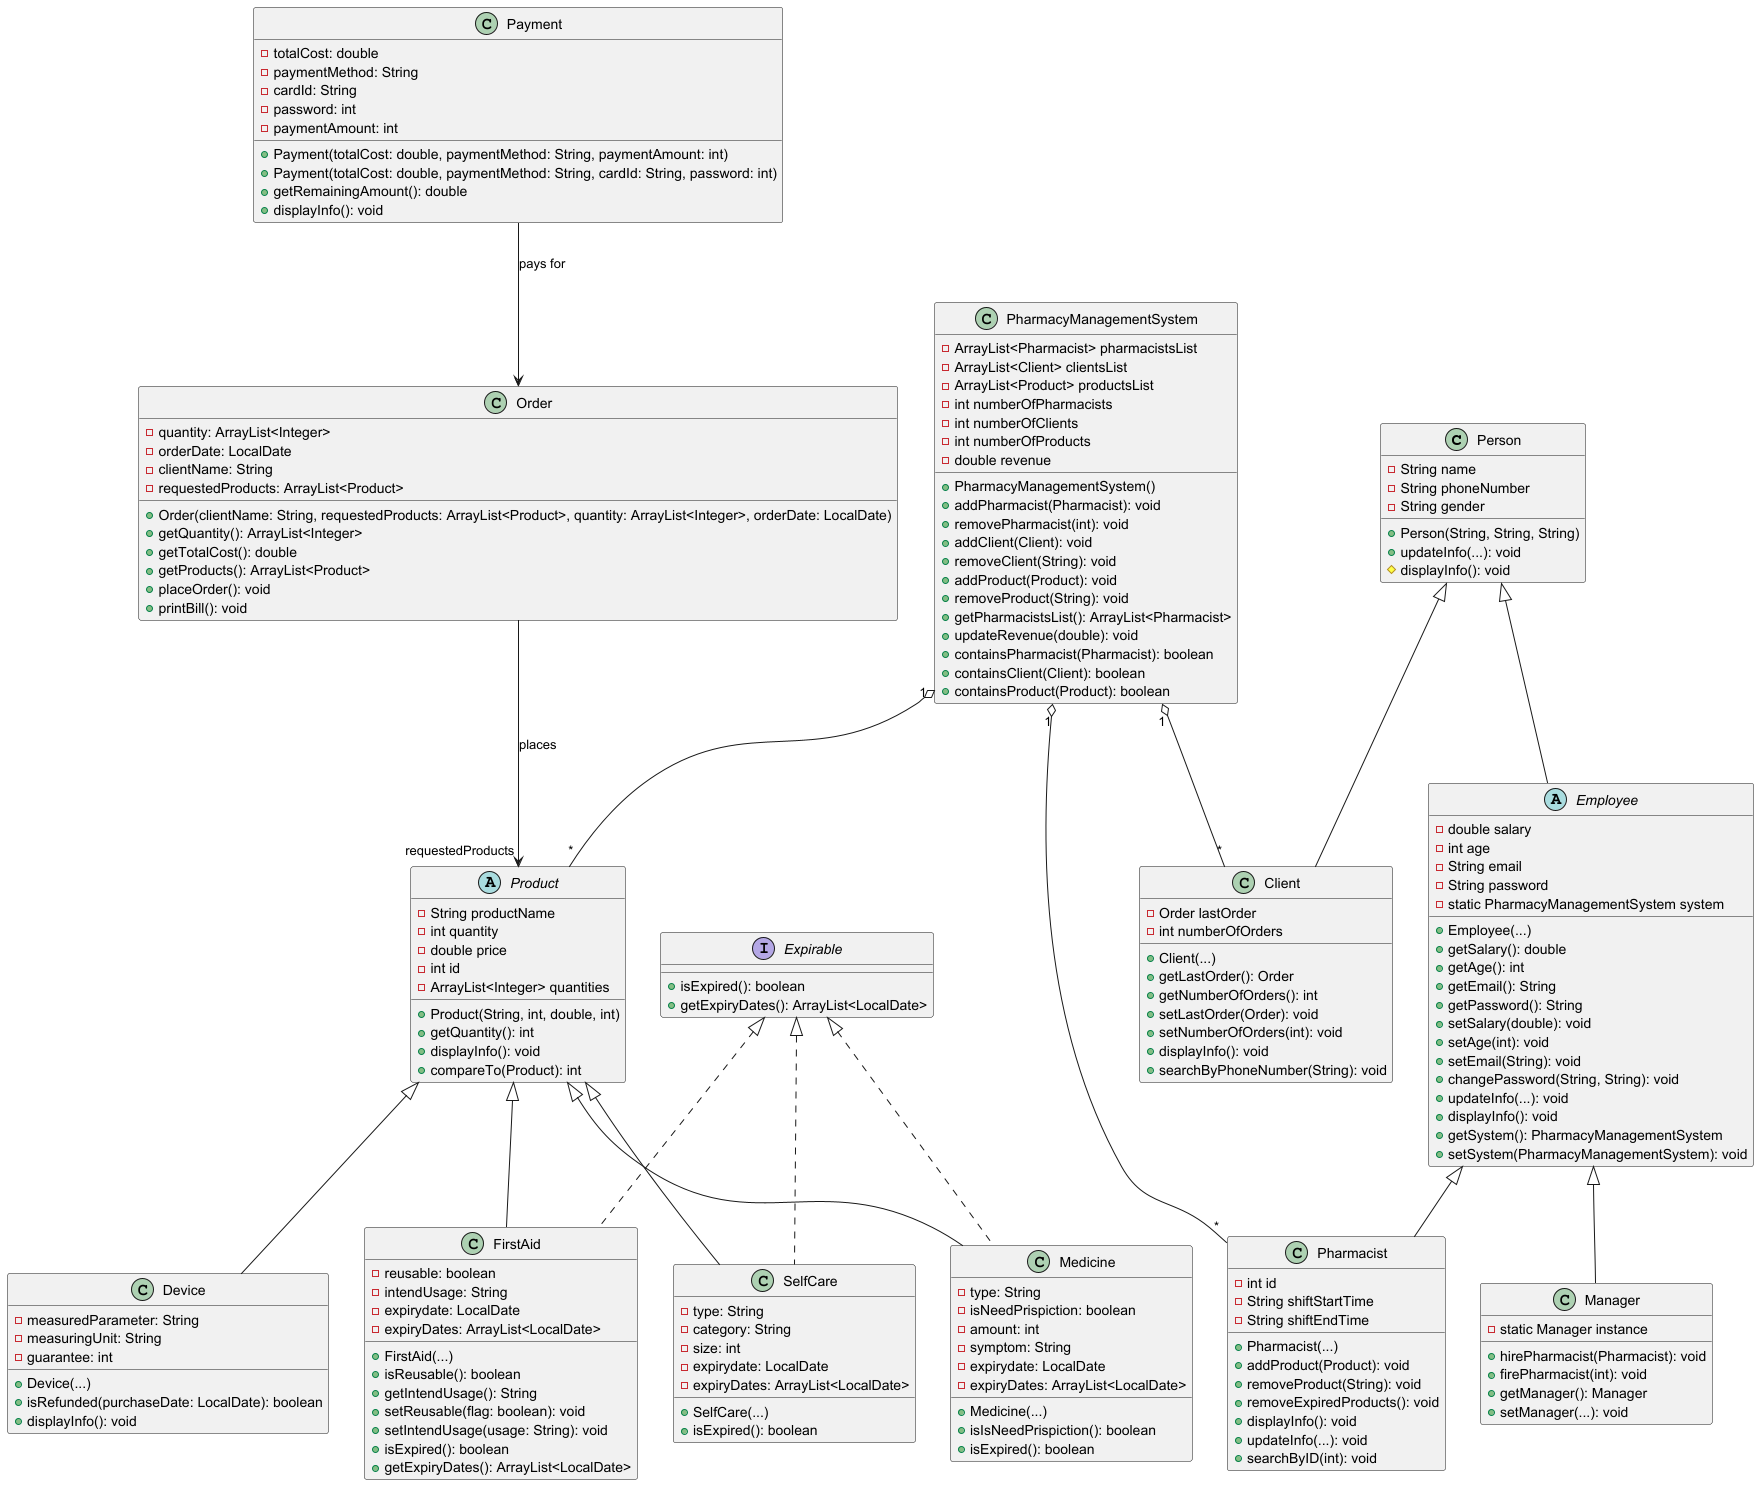

The diagram above was rendered by PlantUML. Its source (embedded in the PNG):
@startuml

' ====== Base Classes ======
class Person {
    - String name
    - String phoneNumber
    - String gender
    + Person(String, String, String)
    + updateInfo(...): void
     #displayInfo(): void
}

abstract class Employee {
    - double salary
    - int age
    - String email
    - String password
    - static PharmacyManagementSystem system
    + Employee(...)
    + getSalary(): double
    + getAge(): int
    + getEmail(): String
    + getPassword(): String
    + setSalary(double): void
    + setAge(int): void
    + setEmail(String): void
    + changePassword(String, String): void
    + updateInfo(...): void
    + displayInfo(): void
    + getSystem(): PharmacyManagementSystem
    + setSystem(PharmacyManagementSystem): void
}

' ====== Pharmacist ======
class Pharmacist {
    - int id
    - String shiftStartTime
    - String shiftEndTime
    + Pharmacist(...)
    + addProduct(Product): void
    + removeProduct(String): void
    + removeExpiredProducts(): void
    + displayInfo(): void
    + updateInfo(...): void
    + searchByID(int): void
}

' ====== Client ======
class Client {
    - Order lastOrder
    - int numberOfOrders
    + Client(...)
    + getLastOrder(): Order
    + getNumberOfOrders(): int
    + setLastOrder(Order): void
    + setNumberOfOrders(int): void
    + displayInfo(): void
    + searchByPhoneNumber(String): void
}

' ====== Manager ======
class Manager {
    - static Manager instance
    + hirePharmacist(Pharmacist): void
    + firePharmacist(int): void
    + getManager(): Manager
    + setManager(...): void
}



' ====== Pharmacy Management System ======
class PharmacyManagementSystem {
    - ArrayList<Pharmacist> pharmacistsList
    - ArrayList<Client> clientsList
    - ArrayList<Product> productsList
    - int numberOfPharmacists
    - int numberOfClients
    - int numberOfProducts
    - double revenue
    + PharmacyManagementSystem()
    + addPharmacist(Pharmacist): void
    + removePharmacist(int): void
    + addClient(Client): void
    + removeClient(String): void
    + addProduct(Product): void
    + removeProduct(String): void
    + getPharmacistsList(): ArrayList<Pharmacist>
    + updateRevenue(double): void
    + containsPharmacist(Pharmacist): boolean
    + containsClient(Client): boolean
    + containsProduct(Product): boolean
}

' ====== Inheritance ======
Person <|-- Employee
Employee <|-- Pharmacist
Employee <|-- Manager
Person <|-- Client

' ====== Associations ======
PharmacyManagementSystem "1" o-- "*" Pharmacist
PharmacyManagementSystem "1" o-- "*" Client
PharmacyManagementSystem "1" o-- "*" Product

' Interface
interface Expirable {
  +isExpired(): boolean
  +getExpiryDates(): ArrayList<LocalDate>
}

' ====== Product (abstract) ======
abstract class Product {
    - String productName
    - int quantity
    - double price
    - int id
    - ArrayList<Integer> quantities
    + Product(String, int, double, int)
    + getQuantity(): int
    + displayInfo(): void
    + compareTo(Product): int
}

' Medicine class
class Medicine {
  -type: String
  -isNeedPrispiction: boolean
  -amount: int
  -symptom: String
  -expirydate: LocalDate
  -expiryDates: ArrayList<LocalDate>
  +Medicine(...)
  +isIsNeedPrispiction(): boolean
  +isExpired(): boolean
}

' FirstAid class
class FirstAid {
  -reusable: boolean
  -intendUsage: String
  -expirydate: LocalDate
  -expiryDates: ArrayList<LocalDate>

  +FirstAid(...)
  +isReusable(): boolean
  +getIntendUsage(): String
  +setReusable(flag: boolean): void
  +setIntendUsage(usage: String): void
  +isExpired(): boolean
  +getExpiryDates(): ArrayList<LocalDate>
}

' SelfCare class
class SelfCare {
  -type: String
  -category: String
  -size: int
  -expirydate: LocalDate
  -expiryDates: ArrayList<LocalDate>

  +SelfCare(...)
  +isExpired(): boolean
}

' Device class
class Device {
  -measuredParameter: String
  -measuringUnit: String
  -guarantee: int

  +Device(...)
  +isRefunded(purchaseDate: LocalDate): boolean
  +displayInfo(): void
}

' Relationships
Product <|-- Medicine
Product <|-- FirstAid
Product <|-- SelfCare
Product <|-- Device

Expirable <|.. Medicine
Expirable <|.. FirstAid
Expirable <|.. SelfCare


' Order class
class Order {
  -quantity: ArrayList<Integer>
  -orderDate: LocalDate
  -clientName: String
  -requestedProducts: ArrayList<Product>

  +Order(clientName: String, requestedProducts: ArrayList<Product>, quantity: ArrayList<Integer>, orderDate: LocalDate)
  +getQuantity(): ArrayList<Integer>
  +getTotalCost(): double
  +getProducts(): ArrayList<Product>
  +placeOrder(): void
  +printBill(): void
}

' Payment class
class Payment {
  -totalCost: double
  -paymentMethod: String
  -cardId: String
  -password: int
  -paymentAmount: int

  +Payment(totalCost: double, paymentMethod: String, paymentAmount: int)
  +Payment(totalCost: double, paymentMethod: String, cardId: String, password: int)
  +getRemainingAmount(): double
  +displayInfo(): void
}



' Associations
Order --> "requestedProducts" Product : places
Payment --> Order : pays for

@enduml